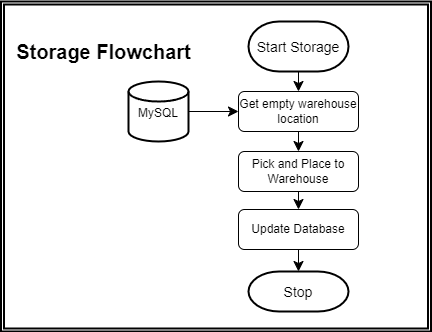

The diagram above was exported from draw.io. Its source (the exported page's mxGraphModel, read from the mxfile embedded in the PNG):
<mxGraphModel dx="2473" dy="467" grid="1" gridSize="10" guides="1" tooltips="1" connect="1" arrows="1" fold="1" page="1" pageScale="1" pageWidth="827" pageHeight="1169" math="0" shadow="0">
  <root>
    <mxCell id="0" />
    <mxCell id="1" parent="0" />
    <mxCell id="2" value="" style="shape=ext;double=1;rounded=0;whiteSpace=wrap;html=1;fontSize=16;fillColor=none;strokeWidth=2;" vertex="1" parent="1">
      <mxGeometry x="-887.5" y="2090" width="430" height="330" as="geometry" />
    </mxCell>
    <mxCell id="3" style="edgeStyle=none;curved=1;rounded=0;orthogonalLoop=1;jettySize=auto;html=1;exitX=0.5;exitY=1;exitDx=0;exitDy=0;entryX=0.5;entryY=0;entryDx=0;entryDy=0;fontSize=12;startSize=8;endSize=8;" edge="1" target="5" parent="1">
      <mxGeometry relative="1" as="geometry">
        <mxPoint x="-590" y="2140" as="sourcePoint" />
      </mxGeometry>
    </mxCell>
    <mxCell id="4" style="edgeStyle=none;curved=1;rounded=0;orthogonalLoop=1;jettySize=auto;html=1;exitX=0.5;exitY=1;exitDx=0;exitDy=0;entryX=0.5;entryY=0;entryDx=0;entryDy=0;fontSize=12;startSize=8;endSize=8;" edge="1" source="5" target="7" parent="1">
      <mxGeometry relative="1" as="geometry" />
    </mxCell>
    <mxCell id="5" value="Get empty warehouse location" style="rounded=1;whiteSpace=wrap;html=1;fontSize=12;glass=0;strokeWidth=1;shadow=0;" vertex="1" parent="1">
      <mxGeometry x="-650" y="2180" width="120" height="40" as="geometry" />
    </mxCell>
    <mxCell id="6" style="edgeStyle=none;curved=1;rounded=0;orthogonalLoop=1;jettySize=auto;html=1;exitX=0.5;exitY=1;exitDx=0;exitDy=0;entryX=0.5;entryY=0;entryDx=0;entryDy=0;fontSize=12;startSize=8;endSize=8;" edge="1" source="7" target="8" parent="1">
      <mxGeometry relative="1" as="geometry" />
    </mxCell>
    <mxCell id="7" value="Pick and Place to Warehouse" style="rounded=1;whiteSpace=wrap;html=1;fontSize=12;glass=0;strokeWidth=1;shadow=0;" vertex="1" parent="1">
      <mxGeometry x="-650" y="2240" width="120" height="40" as="geometry" />
    </mxCell>
    <mxCell id="8" value="Update Database" style="rounded=1;whiteSpace=wrap;html=1;fontSize=12;glass=0;strokeWidth=1;shadow=0;" vertex="1" parent="1">
      <mxGeometry x="-650" y="2298" width="120" height="40" as="geometry" />
    </mxCell>
    <mxCell id="9" style="edgeStyle=none;curved=1;rounded=0;orthogonalLoop=1;jettySize=auto;html=1;exitX=1;exitY=0.5;exitDx=0;exitDy=0;exitPerimeter=0;entryX=0;entryY=0.5;entryDx=0;entryDy=0;fontSize=12;startSize=8;endSize=8;" edge="1" source="10" target="5" parent="1">
      <mxGeometry relative="1" as="geometry" />
    </mxCell>
    <mxCell id="10" value="&lt;font style=&quot;font-size: 12px;&quot;&gt;MySQL&lt;/font&gt;" style="strokeWidth=2;html=1;shape=mxgraph.flowchart.database;whiteSpace=wrap;fontSize=16;" vertex="1" parent="1">
      <mxGeometry x="-760" y="2170" width="60" height="60" as="geometry" />
    </mxCell>
    <mxCell id="11" value="Storage Flowchart" style="text;html=1;align=center;verticalAlign=middle;resizable=0;points=[];autosize=1;strokeColor=none;fillColor=none;fontSize=20;fontStyle=1" vertex="1" parent="1">
      <mxGeometry x="-885" y="2120" width="200" height="40" as="geometry" />
    </mxCell>
    <mxCell id="12" value="&lt;font style=&quot;font-size: 14px;&quot;&gt;Start Storage&lt;/font&gt;" style="strokeWidth=2;html=1;shape=mxgraph.flowchart.terminator;whiteSpace=wrap;fontSize=16;" vertex="1" parent="1">
      <mxGeometry x="-640" y="2110" width="100" height="50" as="geometry" />
    </mxCell>
    <mxCell id="13" value="&lt;font style=&quot;font-size: 14px;&quot;&gt;Stop&lt;/font&gt;" style="strokeWidth=2;html=1;shape=mxgraph.flowchart.terminator;whiteSpace=wrap;fontSize=16;" vertex="1" parent="1">
      <mxGeometry x="-640" y="2360" width="100" height="40" as="geometry" />
    </mxCell>
    <mxCell id="14" style="edgeStyle=none;curved=1;rounded=0;orthogonalLoop=1;jettySize=auto;html=1;exitX=0.5;exitY=1;exitDx=0;exitDy=0;entryX=0.5;entryY=0;entryDx=0;entryDy=0;entryPerimeter=0;fontSize=12;startSize=8;endSize=8;" edge="1" source="8" target="13" parent="1">
      <mxGeometry relative="1" as="geometry" />
    </mxCell>
  </root>
</mxGraphModel>